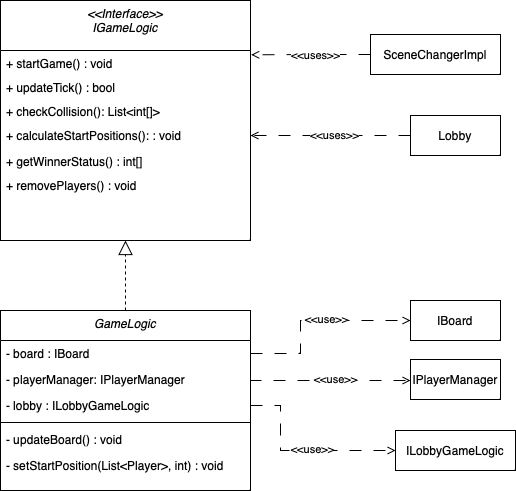

The diagram above was exported from draw.io. Its source (the exported page's mxGraphModel, read from the mxfile embedded in the PNG):
<mxGraphModel dx="1430" dy="1955" grid="1" gridSize="10" guides="1" tooltips="1" connect="1" arrows="1" fold="1" page="1" pageScale="1" pageWidth="827" pageHeight="1169" math="0" shadow="0">
  <root>
    <mxCell id="0" />
    <mxCell id="1" parent="0" />
    <mxCell id="z60k0yGjQJ4uWbM2gagT-5" value="&lt;&lt;Interface&gt;&gt;&#10;IGameLogic" style="swimlane;fontStyle=2;align=center;verticalAlign=top;childLayout=stackLayout;horizontal=1;startSize=50;horizontalStack=0;resizeParent=1;resizeLast=0;collapsible=1;marginBottom=0;rounded=0;shadow=0;strokeWidth=1;" parent="1" vertex="1">
      <mxGeometry x="240" y="-290" width="250" height="240" as="geometry">
        <mxRectangle x="80" y="-260" width="160" height="26" as="alternateBounds" />
      </mxGeometry>
    </mxCell>
    <mxCell id="z60k0yGjQJ4uWbM2gagT-6" value="+ startGame() : void" style="text;align=left;verticalAlign=top;spacingLeft=4;spacingRight=4;overflow=hidden;rotatable=0;points=[[0,0.5],[1,0.5]];portConstraint=eastwest;" parent="z60k0yGjQJ4uWbM2gagT-5" vertex="1">
      <mxGeometry y="50" width="250" height="24" as="geometry" />
    </mxCell>
    <mxCell id="z60k0yGjQJ4uWbM2gagT-7" value="+ updateTick() : bool" style="text;align=left;verticalAlign=top;spacingLeft=4;spacingRight=4;overflow=hidden;rotatable=0;points=[[0,0.5],[1,0.5]];portConstraint=eastwest;" parent="z60k0yGjQJ4uWbM2gagT-5" vertex="1">
      <mxGeometry y="74" width="250" height="24" as="geometry" />
    </mxCell>
    <mxCell id="z60k0yGjQJ4uWbM2gagT-8" value="+ checkCollision(): List&lt;int[]&gt;" style="text;align=left;verticalAlign=top;spacingLeft=4;spacingRight=4;overflow=hidden;rotatable=0;points=[[0,0.5],[1,0.5]];portConstraint=eastwest;" parent="z60k0yGjQJ4uWbM2gagT-5" vertex="1">
      <mxGeometry y="98" width="250" height="24" as="geometry" />
    </mxCell>
    <mxCell id="z60k0yGjQJ4uWbM2gagT-9" value="+ calculateStartPositions(): : void" style="text;strokeColor=none;fillColor=none;align=left;verticalAlign=top;spacingLeft=4;spacingRight=4;overflow=hidden;rotatable=0;points=[[0,0.5],[1,0.5]];portConstraint=eastwest;" parent="z60k0yGjQJ4uWbM2gagT-5" vertex="1">
      <mxGeometry y="122" width="250" height="26" as="geometry" />
    </mxCell>
    <mxCell id="z60k0yGjQJ4uWbM2gagT-10" value="+ getWinnerStatus() : int[]" style="text;align=left;verticalAlign=top;spacingLeft=4;spacingRight=4;overflow=hidden;rotatable=0;points=[[0,0.5],[1,0.5]];portConstraint=eastwest;" parent="z60k0yGjQJ4uWbM2gagT-5" vertex="1">
      <mxGeometry y="148" width="250" height="24" as="geometry" />
    </mxCell>
    <mxCell id="z60k0yGjQJ4uWbM2gagT-11" value="+ removePlayers() : void" style="text;align=left;verticalAlign=top;spacingLeft=4;spacingRight=4;overflow=hidden;rotatable=0;points=[[0,0.5],[1,0.5]];portConstraint=eastwest;" parent="z60k0yGjQJ4uWbM2gagT-5" vertex="1">
      <mxGeometry y="172" width="250" height="24" as="geometry" />
    </mxCell>
    <mxCell id="z60k0yGjQJ4uWbM2gagT-12" value="GameLogic&#10;" style="swimlane;fontStyle=2;align=center;verticalAlign=top;childLayout=stackLayout;horizontal=1;startSize=30;horizontalStack=0;resizeParent=1;resizeLast=0;collapsible=1;marginBottom=0;rounded=0;shadow=0;strokeWidth=1;" parent="1" vertex="1">
      <mxGeometry x="240" y="20" width="250" height="180" as="geometry">
        <mxRectangle x="90" y="-80" width="160" height="26" as="alternateBounds" />
      </mxGeometry>
    </mxCell>
    <mxCell id="z60k0yGjQJ4uWbM2gagT-13" value="- board : IBoard" style="text;align=left;verticalAlign=top;spacingLeft=4;spacingRight=4;overflow=hidden;rotatable=0;points=[[0,0.5],[1,0.5]];portConstraint=eastwest;rounded=0;shadow=0;html=0;" parent="z60k0yGjQJ4uWbM2gagT-12" vertex="1">
      <mxGeometry y="30" width="250" height="26" as="geometry" />
    </mxCell>
    <mxCell id="z60k0yGjQJ4uWbM2gagT-14" value="- playerManager: IPlayerManager" style="text;align=left;verticalAlign=top;spacingLeft=4;spacingRight=4;overflow=hidden;rotatable=0;points=[[0,0.5],[1,0.5]];portConstraint=eastwest;rounded=0;shadow=0;html=0;" parent="z60k0yGjQJ4uWbM2gagT-12" vertex="1">
      <mxGeometry y="56" width="250" height="26" as="geometry" />
    </mxCell>
    <mxCell id="z60k0yGjQJ4uWbM2gagT-15" value="- lobby : ILobbyGameLogic" style="text;align=left;verticalAlign=top;spacingLeft=4;spacingRight=4;overflow=hidden;rotatable=0;points=[[0,0.5],[1,0.5]];portConstraint=eastwest;rounded=0;shadow=0;html=0;" parent="z60k0yGjQJ4uWbM2gagT-12" vertex="1">
      <mxGeometry y="82" width="250" height="26" as="geometry" />
    </mxCell>
    <mxCell id="z60k0yGjQJ4uWbM2gagT-16" value="" style="line;html=1;strokeWidth=1;align=left;verticalAlign=middle;spacingTop=-1;spacingLeft=3;spacingRight=3;rotatable=0;labelPosition=right;points=[];portConstraint=eastwest;" parent="z60k0yGjQJ4uWbM2gagT-12" vertex="1">
      <mxGeometry y="108" width="250" height="8" as="geometry" />
    </mxCell>
    <mxCell id="z60k0yGjQJ4uWbM2gagT-17" value="- updateBoard() : void" style="text;align=left;verticalAlign=top;spacingLeft=4;spacingRight=4;overflow=hidden;rotatable=0;points=[[0,0.5],[1,0.5]];portConstraint=eastwest;rounded=0;shadow=0;html=0;" parent="z60k0yGjQJ4uWbM2gagT-12" vertex="1">
      <mxGeometry y="116" width="250" height="26" as="geometry" />
    </mxCell>
    <mxCell id="z60k0yGjQJ4uWbM2gagT-18" value="- setStartPosition(List&lt;Player&gt;, int) : void " style="text;align=left;verticalAlign=top;spacingLeft=4;spacingRight=4;overflow=hidden;rotatable=0;points=[[0,0.5],[1,0.5]];portConstraint=eastwest;rounded=0;shadow=0;html=0;" parent="z60k0yGjQJ4uWbM2gagT-12" vertex="1">
      <mxGeometry y="142" width="250" height="26" as="geometry" />
    </mxCell>
    <mxCell id="z60k0yGjQJ4uWbM2gagT-19" value="" style="endArrow=block;dashed=1;endFill=0;endSize=12;html=1;rounded=0;exitX=0.5;exitY=0;exitDx=0;exitDy=0;entryX=0.5;entryY=1;entryDx=0;entryDy=0;" parent="1" source="z60k0yGjQJ4uWbM2gagT-12" target="z60k0yGjQJ4uWbM2gagT-5" edge="1">
      <mxGeometry width="160" relative="1" as="geometry">
        <mxPoint x="150" y="130" as="sourcePoint" />
        <mxPoint x="310" y="130" as="targetPoint" />
      </mxGeometry>
    </mxCell>
    <mxCell id="MV63oqEW0a6UcHBeGP4G-1" value="IBoard" style="rounded=0;whiteSpace=wrap;html=1;" vertex="1" parent="1">
      <mxGeometry x="650" y="10" width="90" height="40" as="geometry" />
    </mxCell>
    <mxCell id="MV63oqEW0a6UcHBeGP4G-2" value="IPlayerManager" style="rounded=0;whiteSpace=wrap;html=1;" vertex="1" parent="1">
      <mxGeometry x="650" y="69" width="90" height="40" as="geometry" />
    </mxCell>
    <mxCell id="MV63oqEW0a6UcHBeGP4G-3" value="ILobbyGameLogic" style="rounded=0;whiteSpace=wrap;html=1;" vertex="1" parent="1">
      <mxGeometry x="635" y="140" width="120" height="40" as="geometry" />
    </mxCell>
    <mxCell id="MV63oqEW0a6UcHBeGP4G-4" style="edgeStyle=orthogonalEdgeStyle;rounded=0;orthogonalLoop=1;jettySize=auto;html=1;dashed=1;dashPattern=12 12;endArrow=open;endFill=0;exitX=1;exitY=0.5;exitDx=0;exitDy=0;entryX=0;entryY=0.5;entryDx=0;entryDy=0;" edge="1" parent="1" source="z60k0yGjQJ4uWbM2gagT-13" target="MV63oqEW0a6UcHBeGP4G-1">
      <mxGeometry relative="1" as="geometry">
        <Array as="points">
          <mxPoint x="540" y="63" />
          <mxPoint x="540" y="30" />
        </Array>
        <mxPoint x="723.1800000000001" y="98.28999999999996" as="sourcePoint" />
        <mxPoint x="499.99999999999994" y="89.99599999999987" as="targetPoint" />
      </mxGeometry>
    </mxCell>
    <mxCell id="MV63oqEW0a6UcHBeGP4G-5" value="&amp;lt;&amp;lt;use&amp;gt;&amp;gt;" style="edgeLabel;html=1;align=center;verticalAlign=middle;resizable=0;points=[];" vertex="1" connectable="0" parent="MV63oqEW0a6UcHBeGP4G-4">
      <mxGeometry x="0.427" y="-1" relative="1" as="geometry">
        <mxPoint x="-30" y="-3" as="offset" />
      </mxGeometry>
    </mxCell>
    <mxCell id="MV63oqEW0a6UcHBeGP4G-6" style="edgeStyle=orthogonalEdgeStyle;rounded=0;orthogonalLoop=1;jettySize=auto;html=1;dashed=1;dashPattern=12 12;endArrow=open;endFill=0;exitX=1;exitY=0.5;exitDx=0;exitDy=0;" edge="1" parent="1" source="z60k0yGjQJ4uWbM2gagT-14">
      <mxGeometry relative="1" as="geometry">
        <Array as="points">
          <mxPoint x="490" y="90" />
          <mxPoint x="650" y="90" />
        </Array>
        <mxPoint x="500" y="73" as="sourcePoint" />
        <mxPoint x="650" y="90" as="targetPoint" />
      </mxGeometry>
    </mxCell>
    <mxCell id="MV63oqEW0a6UcHBeGP4G-7" value="&amp;lt;&amp;lt;use&amp;gt;&amp;gt;" style="edgeLabel;html=1;align=center;verticalAlign=middle;resizable=0;points=[];" vertex="1" connectable="0" parent="MV63oqEW0a6UcHBeGP4G-6">
      <mxGeometry x="0.427" y="-1" relative="1" as="geometry">
        <mxPoint x="-30" y="-3" as="offset" />
      </mxGeometry>
    </mxCell>
    <mxCell id="MV63oqEW0a6UcHBeGP4G-8" style="edgeStyle=orthogonalEdgeStyle;rounded=0;orthogonalLoop=1;jettySize=auto;html=1;dashed=1;dashPattern=12 12;endArrow=open;endFill=0;exitX=1;exitY=0.5;exitDx=0;exitDy=0;entryX=0;entryY=0.5;entryDx=0;entryDy=0;" edge="1" parent="1" source="z60k0yGjQJ4uWbM2gagT-15" target="MV63oqEW0a6UcHBeGP4G-3">
      <mxGeometry relative="1" as="geometry">
        <Array as="points">
          <mxPoint x="520" y="115" />
          <mxPoint x="520" y="160" />
        </Array>
        <mxPoint x="510" y="83" as="sourcePoint" />
        <mxPoint x="670" y="50" as="targetPoint" />
      </mxGeometry>
    </mxCell>
    <mxCell id="MV63oqEW0a6UcHBeGP4G-9" value="&amp;lt;&amp;lt;use&amp;gt;&amp;gt;" style="edgeLabel;html=1;align=center;verticalAlign=middle;resizable=0;points=[];" vertex="1" connectable="0" parent="MV63oqEW0a6UcHBeGP4G-8">
      <mxGeometry x="0.427" y="-1" relative="1" as="geometry">
        <mxPoint x="-30" y="-3" as="offset" />
      </mxGeometry>
    </mxCell>
    <mxCell id="MV63oqEW0a6UcHBeGP4G-13" style="edgeStyle=orthogonalEdgeStyle;rounded=0;orthogonalLoop=1;jettySize=auto;html=1;entryX=1;entryY=0.5;entryDx=0;entryDy=0;dashed=1;dashPattern=12 12;endArrow=open;endFill=0;" edge="1" parent="1" source="MV63oqEW0a6UcHBeGP4G-12" target="z60k0yGjQJ4uWbM2gagT-9">
      <mxGeometry relative="1" as="geometry" />
    </mxCell>
    <mxCell id="MV63oqEW0a6UcHBeGP4G-14" value="&amp;lt;&amp;lt;uses&amp;gt;&amp;gt;" style="edgeLabel;html=1;align=center;verticalAlign=middle;resizable=0;points=[];" vertex="1" connectable="0" parent="MV63oqEW0a6UcHBeGP4G-13">
      <mxGeometry x="-0.0344" y="-1" relative="1" as="geometry">
        <mxPoint as="offset" />
      </mxGeometry>
    </mxCell>
    <mxCell id="MV63oqEW0a6UcHBeGP4G-12" value="Lobby" style="rounded=0;whiteSpace=wrap;html=1;" vertex="1" parent="1">
      <mxGeometry x="650" y="-175" width="90" height="40" as="geometry" />
    </mxCell>
    <mxCell id="MV63oqEW0a6UcHBeGP4G-16" style="edgeStyle=orthogonalEdgeStyle;rounded=0;orthogonalLoop=1;jettySize=auto;html=1;entryX=1.003;entryY=0.18;entryDx=0;entryDy=0;entryPerimeter=0;dashed=1;dashPattern=12 12;endArrow=open;endFill=0;" edge="1" parent="1" source="MV63oqEW0a6UcHBeGP4G-15" target="z60k0yGjQJ4uWbM2gagT-6">
      <mxGeometry relative="1" as="geometry" />
    </mxCell>
    <mxCell id="MV63oqEW0a6UcHBeGP4G-17" value="&amp;lt;&amp;lt;uses&amp;gt;&amp;gt;" style="edgeLabel;html=1;align=center;verticalAlign=middle;resizable=0;points=[];" vertex="1" connectable="0" parent="MV63oqEW0a6UcHBeGP4G-16">
      <mxGeometry x="-0.0658" relative="1" as="geometry">
        <mxPoint as="offset" />
      </mxGeometry>
    </mxCell>
    <mxCell id="MV63oqEW0a6UcHBeGP4G-15" value="SceneChangerImpl" style="rounded=0;whiteSpace=wrap;html=1;" vertex="1" parent="1">
      <mxGeometry x="610" y="-256" width="130" height="40" as="geometry" />
    </mxCell>
  </root>
</mxGraphModel>